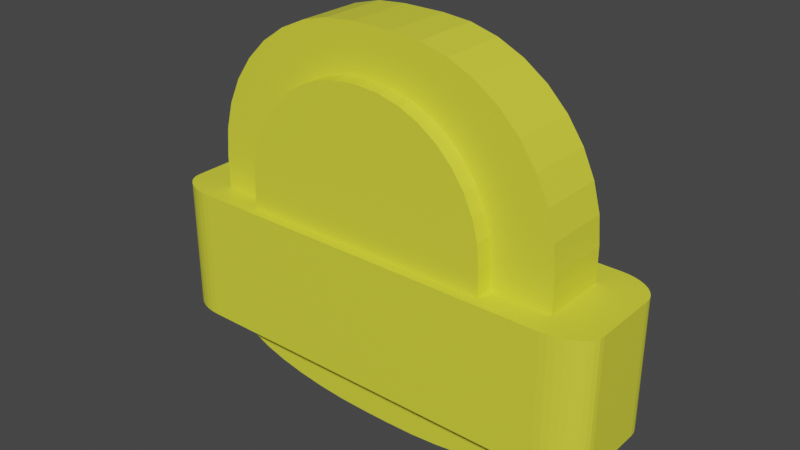 # Source: walllight.blend  (saved by Blender 3.0.42; exported with 4.5.12 LTS)
import bpy
from mathutils import Matrix  # noqa: F401  (used for matrix-valued properties, if any)

bpy.ops.wm.read_factory_settings(use_empty=True)
scene = bpy.context.scene
scene.name = 'Scene'

# ---- collections
col_collection = bpy.data.collections.new('Collection'); scene.collection.children.link(col_collection)

# ---- materials (node trees are filled in below, after node groups)
mat_material = bpy.data.materials.new('Material')
mat_material.alpha_threshold = 0.0
mat_material.use_transparent_shadow = False
mat_material.line_color = (0.0, 0.0, 0.0, 1.0)

# ---- material node trees
mat_material.use_nodes = True; mat_material.node_tree.nodes.clear()
_N = mat_material.node_tree.nodes; _L = mat_material.node_tree.links
n0 = _N.new('ShaderNodeOutputMaterial'); n0.name = 'Material Output'; n0.location = (300, 300)
n1 = _N.new('ShaderNodeBsdfPrincipled'); n1.name = 'Principled BSDF'; n1.location = (10, 300)
n1.distribution = 'GGX'
n1.subsurface_method = 'RANDOM_WALK_SKIN'
n1.inputs[0].default_value = (0.7858, 0.8, 0.04727, 1.0)
n1.inputs[2].default_value = 0.4
n1.inputs[3].default_value = 1.45
n1.inputs[27].default_value = (0.0, 0.0, 0.0, 1.0)
n1.inputs[28].default_value = 1.0
_L.new(n1.outputs[0], n0.inputs[0])
n0.is_active_output = True

# ---- world
world_world = bpy.data.worlds.new('World'); scene.world = world_world
world_world.use_nodes = True; world_world.node_tree.nodes.clear()
_N = world_world.node_tree.nodes; _L = world_world.node_tree.links
n0 = _N.new('ShaderNodeOutputWorld'); n0.name = 'World Output'; n0.location = (300, 300)
n1 = _N.new('ShaderNodeBackground'); n1.name = 'Background'; n1.location = (10, 300)
n1.inputs[0].default_value = (0.05088, 0.05088, 0.05088, 1.0)
_L.new(n1.outputs[0], n0.inputs[0])
n0.is_active_output = True
world_world.color = (0.05088, 0.05088, 0.05088)
world_world.use_sun_shadow = False
world_world.sun_shadow_jitter_overblur = 0.0

# ---- meshes
me_cube = bpy.data.meshes.new('Cube')
me_cube.from_pydata([(2.985, 1.0, -1.083), (2.985, -1.0, 1.083), (2.985, -1.0, -1.083), (2.985, 1.0, 1.083), (-3.004, 1.0, -1.083), (-3.004, -1.0, 1.083), (-3.004, -1.0, -1.083), (-3.004, 1.0, 1.083), (-3.752, -0.5645, -1.083), (3.752, -0.5645, 1.083), (-3.752, -0.5645, 1.083), (3.752, -0.5645, -1.083), (2.985, -0.5645, -1.083), (2.985, -0.5645, 1.083), (-3.004, -0.5645, -1.083), (-3.004, -0.5645, 1.083), (-3.752, 0.5111, 1.083), (3.752, 0.5111, -1.083), (-3.752, 0.5111, -1.083), (3.752, 0.5111, 1.083), (2.985, 0.5111, -1.083), (2.985, 0.5111, 1.083), (-3.004, 0.5111, -1.083), (-3.004, 0.5111, 1.083), (2.005, -0.5645, 1.083), (-2.132, -0.5645, 1.083), (2.985, 0.5111, -1.083), (0.2141, 0.5111, -1.947), (2.943, 0.5111, -1.233), (2.818, 0.5111, -1.379), (2.614, 0.5111, -1.515), (2.337, 0.5111, -1.639), (1.995, 0.5111, -1.745), (1.6, 0.5111, -1.831), (1.162, 0.5111, -1.895), (0.6953, 0.5111, -1.934), (0.2141, -0.5645, -1.947), (2.985, -0.5645, -1.083), (0.6953, -0.5645, -1.934), (1.162, -0.5645, -1.895), (1.6, -0.5645, -1.831), (1.995, -0.5645, -1.745), (2.337, -0.5645, -1.639), (2.614, -0.5645, -1.515), (2.818, -0.5645, -1.379), (2.943, -0.5645, -1.233), (-0.2322, 0.5111, -1.947), (-3.004, 0.5111, -1.083), (-0.7135, 0.5111, -1.934), (-1.18, 0.5111, -1.895), (-1.618, 0.5111, -1.831), (-2.014, 0.5111, -1.745), (-2.355, 0.5111, -1.639), (-2.632, 0.5111, -1.515), (-2.836, 0.5111, -1.379), (-2.961, 0.5111, -1.233), (-3.004, -0.5645, -1.083), (-0.2322, -0.5645, -1.947), (-2.961, -0.5645, -1.233), (-2.836, -0.5645, -1.379), (-2.632, -0.5645, -1.515), (-2.355, -0.5645, -1.639), (-2.014, -0.5645, -1.745), (-1.618, -0.5645, -1.831), (-1.18, -0.5645, -1.895), (-0.7135, -0.5645, -1.934), (2.005, -0.8367, 1.083), (-2.132, -0.8367, 1.083), (0.3289, 0.5111, 4.289), (2.985, 0.5111, 1.633), (0.7902, 0.5111, 4.249), (1.237, 0.5111, 4.129), (1.657, 0.5111, 3.933), (2.036, 0.5111, 3.668), (2.364, 0.5111, 3.34), (2.629, 0.5111, 2.961), (2.825, 0.5111, 2.541), (2.945, 0.5111, 2.094), (2.985, -0.5645, 1.633), (0.3289, -0.5645, 4.289), (2.945, -0.5645, 2.094), (2.825, -0.5645, 2.541), (2.629, -0.5645, 2.961), (2.364, -0.5645, 3.34), (2.036, -0.5645, 3.668), (1.657, -0.5645, 3.933), (1.237, -0.5645, 4.129), (0.7902, -0.5645, 4.249), (-3.004, 0.5111, 1.633), (-0.347, 0.5111, 4.289), (-2.963, 0.5111, 2.094), (-2.843, 0.5111, 2.541), (-2.648, 0.5111, 2.961), (-2.382, 0.5111, 3.34), (-2.055, 0.5111, 3.668), (-1.675, 0.5111, 3.933), (-1.256, 0.5111, 4.129), (-0.8083, 0.5111, 4.249), (-0.347, -0.5645, 4.289), (-3.004, -0.5645, 1.633), (-0.8083, -0.5645, 4.249), (-1.256, -0.5645, 4.129), (-1.675, -0.5645, 3.933), (-2.055, -0.5645, 3.668), (-2.382, -0.5645, 3.34), (-2.648, -0.5645, 2.961), (-2.843, -0.5645, 2.541), (-2.963, -0.5645, 2.094), (-0.01117, -0.5645, 3.544), (2.006, -0.5645, 1.524), (0.3395, -0.5645, 3.513), (0.6795, -0.5645, 3.422), (0.9984, -0.5645, 3.273), (1.287, -0.5645, 3.071), (1.535, -0.5645, 2.822), (1.737, -0.5645, 2.534), (1.885, -0.5645, 2.215), (1.976, -0.5645, 1.875), (-2.133, -0.5645, 1.524), (-0.1195, -0.5645, 3.544), (-2.104, -0.5645, 1.875), (-2.013, -0.5645, 2.215), (-1.866, -0.5645, 2.534), (-1.665, -0.5645, 2.822), (-1.416, -0.5645, 3.071), (-1.129, -0.5645, 3.273), (-0.8099, -0.5645, 3.422), (-0.4701, -0.5645, 3.513), (-0.1195, -0.8367, 3.544), (-2.133, -0.8367, 1.524), (-0.4701, -0.8367, 3.513), (-0.8099, -0.8367, 3.422), (-1.129, -0.8367, 3.273), (-1.416, -0.8367, 3.071), (-1.665, -0.8367, 2.822), (-1.866, -0.8367, 2.534), (-2.013, -0.8367, 2.215), (-2.104, -0.8367, 1.875), (2.006, -0.8367, 1.524), (-0.01117, -0.8367, 3.544), (1.976, -0.8367, 1.875), (1.885, -0.8367, 2.215), (1.737, -0.8367, 2.534), (1.535, -0.8367, 2.822), (1.287, -0.8367, 3.071), (0.9984, -0.8367, 3.273), (0.6795, -0.8367, 3.422), (0.3395, -0.8367, 3.513), (3.752, 0.5111, 1.083), (3.082, 1.0, 1.083), (3.742, 0.596, 1.083), (3.712, 0.6783, 1.083), (3.662, 0.7555, 1.083), (3.595, 0.8254, 1.083), (3.513, 0.8856, 1.083), (3.417, 0.9345, 1.083), (3.311, 0.9705, 1.083), (3.198, 0.9926, 1.083), (3.082, 1.0, -1.083), (3.752, 0.5111, -1.083), (3.198, 0.9926, -1.083), (3.311, 0.9705, -1.083), (3.417, 0.9345, -1.083), (3.513, 0.8856, -1.083), (3.595, 0.8254, -1.083), (3.662, 0.7555, -1.083), (3.712, 0.6783, -1.083), (3.742, 0.596, -1.083), (3.082, -1.0, 1.083), (3.752, -0.5645, 1.083), (3.198, -0.9934, 1.083), (3.311, -0.9737, 1.083), (3.417, -0.9417, 1.083), (3.513, -0.8981, 1.083), (3.595, -0.8444, 1.083), (3.662, -0.7823, 1.083), (3.712, -0.7135, 1.083), (3.742, -0.6401, 1.083), (3.752, -0.5645, -1.083), (3.082, -1.0, -1.083), (3.742, -0.6401, -1.083), (3.712, -0.7135, -1.083), (3.662, -0.7823, -1.083), (3.595, -0.8444, -1.083), (3.513, -0.8981, -1.083), (3.417, -0.9417, -1.083), (3.311, -0.9737, -1.083), (3.198, -0.9934, -1.083), (-3.082, 1.0, 1.083), (-3.752, 0.5111, 1.083), (-3.198, 0.9926, 1.083), (-3.311, 0.9705, 1.083), (-3.417, 0.9345, 1.083), (-3.513, 0.8856, 1.083), (-3.595, 0.8254, 1.083), (-3.662, 0.7555, 1.083), (-3.712, 0.6783, 1.083), (-3.742, 0.596, 1.083), (-3.752, 0.5111, -1.083), (-3.082, 1.0, -1.083), (-3.742, 0.596, -1.083), (-3.712, 0.6783, -1.083), (-3.662, 0.7555, -1.083), (-3.595, 0.8254, -1.083), (-3.513, 0.8856, -1.083), (-3.417, 0.9345, -1.083), (-3.311, 0.9705, -1.083), (-3.198, 0.9926, -1.083), (-3.752, -0.5645, 1.083), (-3.082, -1.0, 1.083), (-3.742, -0.6401, 1.083), (-3.712, -0.7135, 1.083), (-3.662, -0.7823, 1.083), (-3.595, -0.8444, 1.083), (-3.513, -0.8981, 1.083), (-3.417, -0.9417, 1.083), (-3.311, -0.9737, 1.083), (-3.198, -0.9934, 1.083), (-3.082, -1.0, -1.083), (-3.752, -0.5645, -1.083), (-3.198, -0.9934, -1.083), (-3.311, -0.9737, -1.083), (-3.417, -0.9417, -1.083), (-3.513, -0.8981, -1.083), (-3.595, -0.8444, -1.083), (-3.662, -0.7823, -1.083), (-3.712, -0.7135, -1.083), (-3.742, -0.6401, -1.083)], [], [(22, 14, 6, 218, 220, 221, 222, 223, 224, 225, 226, 227, 219, 8, 18, 198, 200, 201, 202, 203, 204, 205, 206, 207, 199, 4), (16, 10, 208, 210, 211, 212, 213, 214, 215, 216, 217, 209, 5, 15, 23, 7, 188, 190, 191, 192, 193, 194, 195, 196, 197, 189), (199, 188, 7, 4), (21, 13, 1, 168, 170, 171, 172, 173, 174, 175, 176, 177, 169, 9, 19, 148, 150, 151, 152, 153, 154, 155, 156, 157, 149, 3), (4, 7, 3, 0), (14, 12, 2, 6), (11, 9, 169, 178), (17, 11, 178, 180, 181, 182, 183, 184, 185, 186, 187, 179, 2, 12, 20, 0, 158, 160, 161, 162, 163, 164, 165, 166, 167, 159), (18, 16, 189, 198), (2, 1, 5, 6), (13, 24, 25, 15, 5, 1), (17, 19, 9, 11), (6, 5, 209, 218), (179, 168, 1, 2), (0, 3, 149, 158), (4, 0, 20, 22), (219, 208, 10, 8), (3, 7, 23, 21), (8, 10, 16, 18), (21, 23, 88, 90, 91, 92, 93, 94, 95, 96, 97, 89, 68, 70, 71, 72, 73, 74, 75, 76, 77, 69), (68, 89, 98, 79), (23, 15, 99, 88), (109, 138, 66, 24), (22, 20, 26, 28, 29, 30, 31, 32, 33, 34, 35, 27, 46, 48, 49, 50, 51, 52, 53, 54, 55, 47), (46, 27, 36, 57), (14, 22, 47, 56), (12, 14, 56, 58, 59, 60, 61, 62, 63, 64, 65, 57, 36, 38, 39, 40, 41, 42, 43, 44, 45, 37), (26, 37, 45, 28), (28, 45, 44, 29), (29, 44, 43, 30), (30, 43, 42, 31), (31, 42, 41, 32), (32, 41, 40, 33), (33, 40, 39, 34), (34, 39, 38, 35), (35, 38, 36, 27), (46, 57, 65, 48), (48, 65, 64, 49), (49, 64, 63, 50), (50, 63, 62, 51), (51, 62, 61, 52), (52, 61, 60, 53), (53, 60, 59, 54), (54, 59, 58, 55), (55, 58, 56, 47), (20, 12, 37, 26), (118, 25, 67, 129), (15, 25, 118, 120, 121, 122, 123, 124, 125, 126, 127, 119, 108, 110, 111, 112, 113, 114, 115, 116, 117, 109, 24, 13, 78, 80, 81, 82, 83, 84, 85, 86, 87, 79, 98, 100, 101, 102, 103, 104, 105, 106, 107, 99), (25, 24, 66, 67), (66, 138, 140, 141, 142, 143, 144, 145, 146, 147, 139, 128, 130, 131, 132, 133, 134, 135, 136, 137, 129, 67), (68, 79, 87, 70), (70, 87, 86, 71), (71, 86, 85, 72), (72, 85, 84, 73), (73, 84, 83, 74), (74, 83, 82, 75), (75, 82, 81, 76), (76, 81, 80, 77), (77, 80, 78, 69), (88, 99, 107, 90), (90, 107, 106, 91), (91, 106, 105, 92), (92, 105, 104, 93), (93, 104, 103, 94), (94, 103, 102, 95), (95, 102, 101, 96), (96, 101, 100, 97), (97, 100, 98, 89), (13, 21, 69, 78), (118, 129, 137, 120), (120, 137, 136, 121), (121, 136, 135, 122), (122, 135, 134, 123), (123, 134, 133, 124), (124, 133, 132, 125), (125, 132, 131, 126), (126, 131, 130, 127), (127, 130, 128, 119), (138, 109, 117, 140), (140, 117, 116, 141), (141, 116, 115, 142), (142, 115, 114, 143), (143, 114, 113, 144), (144, 113, 112, 145), (145, 112, 111, 146), (146, 111, 110, 147), (147, 110, 108, 139), (108, 119, 128, 139), (148, 159, 167, 150), (150, 167, 166, 151), (151, 166, 165, 152), (152, 165, 164, 153), (153, 164, 163, 154), (154, 163, 162, 155), (155, 162, 161, 156), (156, 161, 160, 157), (157, 160, 158, 149), (218, 209, 217, 220), (220, 217, 216, 221), (221, 216, 215, 222), (222, 215, 214, 223), (223, 214, 213, 224), (224, 213, 212, 225), (225, 212, 211, 226), (226, 211, 210, 227), (227, 210, 208, 219), (168, 179, 187, 170), (170, 187, 186, 171), (171, 186, 185, 172), (172, 185, 184, 173), (173, 184, 183, 174), (174, 183, 182, 175), (175, 182, 181, 176), (176, 181, 180, 177), (177, 180, 178, 169), (188, 199, 207, 190), (190, 207, 206, 191), (191, 206, 205, 192), (192, 205, 204, 193), (193, 204, 203, 194), (194, 203, 202, 195), (195, 202, 201, 196), (196, 201, 200, 197), (197, 200, 198, 189), (159, 148, 19, 17)])
_uv = me_cube.uv_layers.new(name='UVMap')
_uv.uv.foreach_set('vector', [0.1499, 0.5611, 0.1499, 0.6956, 0.1499, 0.75, 0.1473, 0.75, 0.1434, 0.7492, 0.1397, 0.7467, 0.1362, 0.7427, 0.133, 0.7373, 0.1302, 0.7306, 0.128, 0.7228, 0.1263, 0.7142, 0.1253, 0.705, 0.125, 0.6956, 0.125, 0.6956, 0.125, 0.5611, 0.125, 0.5611, 0.1253, 0.5505, 0.1263, 0.5402, 0.128, 0.5306, 0.1302, 0.5218, 0.133, 0.5143, 0.1362, 0.5082, 0.1397, 0.5037, 0.1434, 0.5009, 0.1473, 0.5, 0.1499, 0.5, 0.875, 0.5611, 0.875, 0.6956, 0.875, 0.6956, 0.8747, 0.705, 0.8737, 0.7142, 0.872, 0.7228, 0.8698, 0.7306, 0.867, 0.7373, 0.8638, 0.7427, 0.8603, 0.7467, 0.8566, 0.7492, 0.8527, 0.75, 0.8501, 0.75, 0.8501, 0.6956, 0.8501, 0.5611, 0.8501, 0.5, 0.8527, 0.5, 0.8566, 0.5009, 0.8603, 0.5037, 0.8638, 0.5082, 0.867, 0.5143, 0.8698, 0.5218, 0.872, 0.5306, 0.8737, 0.5402, 0.8747, 0.5505, 0.875, 0.5611, 0.375, 0.2723, 0.625, 0.2723, 0.625, 0.2749, 0.375, 0.2749, 0.6505, 0.5611, 0.6505, 0.6956, 0.6505, 0.75, 0.6473, 0.75, 0.6434, 0.7492, 0.6397, 0.7467, 0.6362, 0.7427, 0.633, 0.7373, 0.6302, 0.7306, 0.628, 0.7228, 0.6263, 0.7142, 0.6253, 0.705, 0.625, 0.6956, 0.625, 0.6956, 0.625, 0.5611, 0.625, 0.5611, 0.6253, 0.5505, 0.6263, 0.5402, 0.628, 0.5306, 0.6302, 0.5218, 0.633, 0.5143, 0.6362, 0.5082, 0.6397, 0.5037, 0.6434, 0.5009, 0.6473, 0.5, 0.6505, 0.5, 0.375, 0.2749, 0.625, 0.2749, 0.625, 0.4745, 0.375, 0.4745, 0.1499, 0.6956, 0.3495, 0.6956, 0.3495, 0.75, 0.1499, 0.75, 0.375, 0.6956, 0.625, 0.6956, 0.625, 0.6956, 0.375, 0.6956, 0.375, 0.5611, 0.375, 0.6956, 0.375, 0.6956, 0.3747, 0.705, 0.3737, 0.7142, 0.372, 0.7228, 0.3698, 0.7306, 0.367, 0.7373, 0.3638, 0.7427, 0.3603, 0.7467, 0.3566, 0.7492, 0.3527, 0.75, 0.3495, 0.75, 0.3495, 0.6956, 0.3495, 0.5611, 0.3495, 0.5, 0.3527, 0.5, 0.3566, 0.5009, 0.3603, 0.5037, 0.3638, 0.5082, 0.367, 0.5143, 0.3698, 0.5218, 0.372, 0.5306, 0.3737, 0.5402, 0.3747, 0.5505, 0.375, 0.5611, 0.375, 0.1889, 0.625, 0.1889, 0.625, 0.1889, 0.375, 0.1889, 0.375, 0.7755, 0.625, 0.7755, 0.625, 0.9751, 0.375, 0.9751, 0.6505, 0.6956, 0.6832, 0.6956, 0.821, 0.6956, 0.8501, 0.6956, 0.8501, 0.75, 0.6505, 0.75, 0.375, 0.5611, 0.625, 0.5611, 0.625, 0.6956, 0.375, 0.6956, 0.375, 0.9751, 0.625, 0.9751, 0.625, 0.9777, 0.375, 0.9777, 0.375, 0.7723, 0.625, 0.7723, 0.625, 0.7755, 0.375, 0.7755, 0.375, 0.4745, 0.625, 0.4745, 0.625, 0.4777, 0.375, 0.4777, 0.1499, 0.5, 0.3495, 0.5, 0.3495, 0.5611, 0.1499, 0.5611, 0.375, 0.05444, 0.625, 0.05444, 0.625, 0.05444, 0.375, 0.05444, 0.6505, 0.5, 0.8501, 0.5, 0.8501, 0.5611, 0.6505, 0.5611, 0.375, 0.05444, 0.625, 0.05444, 0.625, 0.1889, 0.375, 0.1889, 0.6505, 0.5611, 0.8501, 0.5611, 0.8501, 0.5611, 0.8496, 0.5611, 0.8483, 0.5611, 0.8461, 0.5611, 0.8432, 0.5611, 0.8184, 0.5611, 0.8058, 0.5611, 0.7918, 0.5611, 0.7769, 0.5611, 0.7616, 0.5611, 0.739, 0.5611, 0.7237, 0.5611, 0.7088, 0.5611, 0.6948, 0.5611, 0.6822, 0.5611, 0.6574, 0.5611, 0.6545, 0.5611, 0.6523, 0.5611, 0.651, 0.5611, 0.6505, 0.5611, 0.739, 0.5611, 0.7616, 0.5611, 0.7616, 0.6956, 0.739, 0.6956, 0.8501, 0.5611, 0.8501, 0.6956, 0.8501, 0.6956, 0.8501, 0.5611, 0.6832, 0.6956, 0.6832, 0.6956, 0.6832, 0.6956, 0.6832, 0.6956, 0.1499, 0.5611, 0.3495, 0.5611, 0.3495, 0.5611, 0.349, 0.5611, 0.3476, 0.5611, 0.3453, 0.5611, 0.3423, 0.5611, 0.3165, 0.5611, 0.3033, 0.5611, 0.2887, 0.5611, 0.2732, 0.5611, 0.2571, 0.5611, 0.2423, 0.5611, 0.2262, 0.5611, 0.2107, 0.5611, 0.1961, 0.5611, 0.1829, 0.5611, 0.1571, 0.5611, 0.1541, 0.5611, 0.1518, 0.5611, 0.1504, 0.5611, 0.1499, 0.5611, 0.2423, 0.5611, 0.2571, 0.5611, 0.2571, 0.6956, 0.2423, 0.6956, 0.1499, 0.6956, 0.1499, 0.5611, 0.1499, 0.5611, 0.1499, 0.6956, 0.3495, 0.6956, 0.1499, 0.6956, 0.1499, 0.6956, 0.1504, 0.6956, 0.1518, 0.6956, 0.1541, 0.6956, 0.1571, 0.6956, 0.1829, 0.6956, 0.1961, 0.6956, 0.2107, 0.6956, 0.2262, 0.6956, 0.2423, 0.6956, 0.2571, 0.6956, 0.2732, 0.6956, 0.2887, 0.6956, 0.3033, 0.6956, 0.3165, 0.6956, 0.3423, 0.6956, 0.3453, 0.6956, 0.3476, 0.6956, 0.349, 0.6956, 0.3495, 0.6956, 0.3495, 0.5611, 0.3495, 0.6956, 0.349, 0.6956, 0.349, 0.5611, 0.349, 0.5611, 0.349, 0.6956, 0.3476, 0.6956, 0.3476, 0.5611, 0.3476, 0.5611, 0.3476, 0.6956, 0.3453, 0.6956, 0.3453, 0.5611, 0.3453, 0.5611, 0.3453, 0.6956, 0.3423, 0.6956, 0.3423, 0.5611, 0.3423, 0.5611, 0.3423, 0.6956, 0.3165, 0.6956, 0.3165, 0.5611, 0.3165, 0.5611, 0.3165, 0.6956, 0.3033, 0.6956, 0.3033, 0.5611, 0.3033, 0.5611, 0.3033, 0.6956, 0.2887, 0.6956, 0.2887, 0.5611, 0.2887, 0.5611, 0.2887, 0.6956, 0.2732, 0.6956, 0.2732, 0.5611, 0.2732, 0.5611, 0.2732, 0.6956, 0.2571, 0.6956, 0.2571, 0.5611, 0.2423, 0.5611, 0.2423, 0.6956, 0.2262, 0.6956, 0.2262, 0.5611, 0.2262, 0.5611, 0.2262, 0.6956, 0.2107, 0.6956, 0.2107, 0.5611, 0.2107, 0.5611, 0.2107, 0.6956, 0.1961, 0.6956, 0.1961, 0.5611, 0.1961, 0.5611, 0.1961, 0.6956, 0.1829, 0.6956, 0.1829, 0.5611, 0.1829, 0.5611, 0.1829, 0.6956, 0.1571, 0.6956, 0.1571, 0.5611, 0.1571, 0.5611, 0.1571, 0.6956, 0.1541, 0.6956, 0.1541, 0.5611, 0.1541, 0.5611, 0.1541, 0.6956, 0.1518, 0.6956, 0.1518, 0.5611, 0.1518, 0.5611, 0.1518, 0.6956, 0.1504, 0.6956, 0.1504, 0.5611, 0.1504, 0.5611, 0.1504, 0.6956, 0.1499, 0.6956, 0.1499, 0.5611, 0.3495, 0.5611, 0.3495, 0.6956, 0.3495, 0.6956, 0.3495, 0.5611, 0.8211, 0.6956, 0.821, 0.6956, 0.821, 0.6956, 0.8211, 0.6956, 0.8501, 0.6956, 0.821, 0.6956, 0.8211, 0.6956, 0.8207, 0.6956, 0.8196, 0.6956, 0.8174, 0.6956, 0.8145, 0.6956, 0.7962, 0.6956, 0.7873, 0.6956, 0.7769, 0.6956, 0.7657, 0.6956, 0.754, 0.6956, 0.7504, 0.6956, 0.7387, 0.6956, 0.7274, 0.6956, 0.717, 0.6956, 0.7079, 0.6956, 0.6895, 0.6956, 0.6868, 0.6956, 0.6847, 0.6956, 0.6835, 0.6956, 0.6832, 0.6956, 0.6832, 0.6956, 0.6505, 0.6956, 0.6505, 0.6956, 0.651, 0.6956, 0.6523, 0.6956, 0.6545, 0.6956, 0.6574, 0.6956, 0.6822, 0.6956, 0.6948, 0.6956, 0.7088, 0.6956, 0.7237, 0.6956, 0.739, 0.6956, 0.7616, 0.6956, 0.7769, 0.6956, 0.7918, 0.6956, 0.8058, 0.6956, 0.8184, 0.6956, 0.8432, 0.6956, 0.8461, 0.6956, 0.8483, 0.6956, 0.8496, 0.6956, 0.8501, 0.6956, 0.821, 0.6956, 0.6832, 0.6956, 0.6832, 0.6956, 0.821, 0.6956, 0.6832, 0.6956, 0.6832, 0.6956, 0.6835, 0.6956, 0.6845, 0.6956, 0.6861, 0.6956, 0.6884, 0.6956, 0.7071, 0.6956, 0.7167, 0.6956, 0.7274, 0.6956, 0.7387, 0.6956, 0.7504, 0.6956, 0.754, 0.6956, 0.7657, 0.6956, 0.777, 0.6956, 0.7876, 0.6956, 0.7972, 0.6956, 0.8159, 0.6956, 0.8182, 0.6956, 0.8198, 0.6956, 0.8208, 0.6956, 0.8211, 0.6956, 0.821, 0.6956, 0.739, 0.5611, 0.739, 0.6956, 0.7237, 0.6956, 0.7237, 0.5611, 0.7237, 0.5611, 0.7237, 0.6956, 0.7088, 0.6956, 0.7088, 0.5611, 0.7088, 0.5611, 0.7088, 0.6956, 0.6948, 0.6956, 0.6948, 0.5611, 0.6948, 0.5611, 0.6948, 0.6956, 0.6822, 0.6956, 0.6822, 0.5611, 0.6822, 0.5611, 0.6822, 0.6956, 0.6574, 0.6956, 0.6574, 0.5611, 0.6574, 0.5611, 0.6574, 0.6956, 0.6545, 0.6956, 0.6545, 0.5611, 0.6545, 0.5611, 0.6545, 0.6956, 0.6523, 0.6956, 0.6523, 0.5611, 0.6523, 0.5611, 0.6523, 0.6956, 0.651, 0.6956, 0.651, 0.5611, 0.651, 0.5611, 0.651, 0.6956, 0.6505, 0.6956, 0.6505, 0.5611, 0.8501, 0.5611, 0.8501, 0.6956, 0.8496, 0.6956, 0.8496, 0.5611, 0.8496, 0.5611, 0.8496, 0.6956, 0.8483, 0.6956, 0.8483, 0.5611, 0.8483, 0.5611, 0.8483, 0.6956, 0.8461, 0.6956, 0.8461, 0.5611, 0.8461, 0.5611, 0.8461, 0.6956, 0.8432, 0.6956, 0.8432, 0.5611, 0.8432, 0.5611, 0.8432, 0.6956, 0.8184, 0.6956, 0.8184, 0.5611, 0.8184, 0.5611, 0.8184, 0.6956, 0.8058, 0.6956, 0.8058, 0.5611, 0.8058, 0.5611, 0.8058, 0.6956, 0.7918, 0.6956, 0.7918, 0.5611, 0.7918, 0.5611, 0.7918, 0.6956, 0.7769, 0.6956, 0.7769, 0.5611, 0.7769, 0.5611, 0.7769, 0.6956, 0.7616, 0.6956, 0.7616, 0.5611, 0.6505, 0.6956, 0.6505, 0.5611, 0.6505, 0.5611, 0.6505, 0.6956, 0.8211, 0.6956, 0.8211, 0.6956, 0.8208, 0.6956, 0.8207, 0.6956, 0.8207, 0.6956, 0.8208, 0.6956, 0.8198, 0.6956, 0.8196, 0.6956, 0.8196, 0.6956, 0.8198, 0.6956, 0.8182, 0.6956, 0.8174, 0.6956, 0.8174, 0.6956, 0.8182, 0.6956, 0.8159, 0.6956, 0.8145, 0.6956, 0.8145, 0.6956, 0.8159, 0.6956, 0.7972, 0.6956, 0.7962, 0.6956, 0.7962, 0.6956, 0.7972, 0.6956, 0.7876, 0.6956, 0.7873, 0.6956, 0.7873, 0.6956, 0.7876, 0.6956, 0.777, 0.6956, 0.7769, 0.6956, 0.7769, 0.6956, 0.777, 0.6956, 0.7657, 0.6956, 0.7657, 0.6956, 0.7657, 0.6956, 0.7657, 0.6956, 0.754, 0.6956, 0.754, 0.6956, 0.6832, 0.6956, 0.6832, 0.6956, 0.6835, 0.6956, 0.6835, 0.6956, 0.6835, 0.6956, 0.6835, 0.6956, 0.6847, 0.6956, 0.6845, 0.6956, 0.6845, 0.6956, 0.6847, 0.6956, 0.6868, 0.6956, 0.6861, 0.6956, 0.6861, 0.6956, 0.6868, 0.6956, 0.6895, 0.6956, 0.6884, 0.6956, 0.6884, 0.6956, 0.6895, 0.6956, 0.7079, 0.6956, 0.7071, 0.6956, 0.7071, 0.6956, 0.7079, 0.6956, 0.717, 0.6956, 0.7167, 0.6956, 0.7167, 0.6956, 0.717, 0.6956, 0.7274, 0.6956, 0.7274, 0.6956, 0.7274, 0.6956, 0.7274, 0.6956, 0.7387, 0.6956, 0.7387, 0.6956, 0.7387, 0.6956, 0.7387, 0.6956, 0.7504, 0.6956, 0.7504, 0.6956, 0.7504, 0.6956, 0.754, 0.6956, 0.754, 0.6956, 0.7504, 0.6956, 0.625, 0.5611, 0.375, 0.5611, 0.375, 0.5505, 0.625, 0.5505, 0.625, 0.5505, 0.375, 0.5505, 0.375, 0.5402, 0.625, 0.5402, 0.625, 0.5402, 0.375, 0.5402, 0.375, 0.5306, 0.625, 0.5306, 0.625, 0.5306, 0.375, 0.5306, 0.375, 0.5218, 0.625, 0.5218, 0.625, 0.5218, 0.375, 0.5218, 0.375, 0.492, 0.625, 0.492, 0.625, 0.492, 0.375, 0.492, 0.375, 0.4888, 0.625, 0.4888, 0.625, 0.4888, 0.375, 0.4888, 0.375, 0.4853, 0.625, 0.4853, 0.625, 0.4853, 0.375, 0.4853, 0.375, 0.4816, 0.625, 0.4816, 0.625, 0.4816, 0.375, 0.4816, 0.375, 0.4777, 0.625, 0.4777, 0.375, 0.9777, 0.625, 0.9777, 0.625, 0.9816, 0.375, 0.9816, 0.375, 0.9816, 0.625, 0.9816, 0.625, 0.9853, 0.375, 0.9853, 0.375, 0.9853, 0.625, 0.9853, 0.625, 0.9888, 0.375, 0.9888, 0.375, 0.9888, 0.625, 0.9888, 0.625, 0.992, 0.375, 0.992, 0.375, 0.0, 0.625, 0.0, 0.625, 0.01945, 0.375, 0.01945, 0.375, 0.01945, 0.625, 0.01945, 0.625, 0.02722, 0.375, 0.02722, 0.375, 0.02722, 0.625, 0.02722, 0.625, 0.03582, 0.375, 0.03582, 0.375, 0.03582, 0.625, 0.03582, 0.625, 0.04498, 0.375, 0.04498, 0.375, 0.04498, 0.625, 0.04498, 0.625, 0.05444, 0.375, 0.05444, 0.625, 0.7723, 0.375, 0.7723, 0.375, 0.7684, 0.625, 0.7684, 0.625, 0.7684, 0.375, 0.7684, 0.375, 0.7647, 0.625, 0.7647, 0.625, 0.7647, 0.375, 0.7647, 0.375, 0.7612, 0.625, 0.7612, 0.625, 0.7612, 0.375, 0.7612, 0.375, 0.758, 0.625, 0.758, 0.625, 0.758, 0.375, 0.758, 0.375, 0.7306, 0.625, 0.7306, 0.625, 0.7306, 0.375, 0.7306, 0.375, 0.7228, 0.625, 0.7228, 0.625, 0.7228, 0.375, 0.7228, 0.375, 0.7142, 0.625, 0.7142, 0.625, 0.7142, 0.375, 0.7142, 0.375, 0.705, 0.625, 0.705, 0.625, 0.705, 0.375, 0.705, 0.375, 0.6956, 0.625, 0.6956, 0.625, 0.2723, 0.375, 0.2723, 0.375, 0.2684, 0.625, 0.2684, 0.625, 0.2684, 0.375, 0.2684, 0.375, 0.2647, 0.625, 0.2647, 0.625, 0.2647, 0.375, 0.2647, 0.375, 0.2612, 0.625, 0.2612, 0.625, 0.2612, 0.375, 0.2612, 0.375, 0.258, 0.625, 0.258, 0.625, 0.258, 0.375, 0.258, 0.375, 0.2282, 0.625, 0.2282, 0.625, 0.2282, 0.375, 0.2282, 0.375, 0.2194, 0.625, 0.2194, 0.625, 0.2194, 0.375, 0.2194, 0.375, 0.2098, 0.625, 0.2098, 0.625, 0.2098, 0.375, 0.2098, 0.375, 0.1995, 0.625, 0.1995, 0.625, 0.1995, 0.375, 0.1995, 0.375, 0.1889, 0.625, 0.1889, 0.375, 0.5611, 0.625, 0.5611, 0.625, 0.5611, 0.375, 0.5611])
me_cube.materials.append(mat_material)
me_cube.use_remesh_preserve_volume = False
me_cube.use_remesh_preserve_attributes = False
me_cube.use_mirror_vertex_groups = False
me_cube.update()

# ---- objects
ob_cube = bpy.data.objects.new('Cube', me_cube)

# ---- transforms, parenting, visibility, modifiers, constraints
ob_cube.location = (0.0, 0.0, 0.0)
ob_cube.lock_rotations_4d = False
ob_cube.empty_display_type = 'ARROWS'
ob_cube.lineart.crease_threshold = 0.0

# ---- collection membership
col_collection.objects.link(ob_cube)

# ---- scene / render settings (as saved in the file)
scene.frame_start = 1; scene.frame_end = 250; scene.frame_set(1)
scene.render.engine = 'BLENDER_EEVEE_NEXT'
scene.cycles.sampling_pattern = 'TABULATED_SOBOL'
scene.cycles.use_light_tree = False
scene.view_settings.view_transform = 'Filmic'
bpy.context.view_layer.update()

# ---- added for rendering (the .blend has no active camera and no usable light): camera, sun
cam_auto = bpy.data.cameras.new('AutoCamera')
cam_auto.lens = 50.0
cam_auto.sensor_width = 36.0
cam_auto.clip_end = 1000.0
ob_auto_camera = bpy.data.objects.new('AutoCamera', cam_auto)
scene.collection.objects.link(ob_auto_camera)
ob_auto_camera.location = (9.21548, -11.0586, 8.54341)
ob_auto_camera.rotation_euler = (1.09748, -7.21219e-08, 0.694738)
scene.camera = ob_auto_camera
light_auto_sun = bpy.data.lights.new('AutoSun', 'SUN')
light_auto_sun.energy = 3.0
light_auto_sun.angle = 0.0523599
ob_auto_sun = bpy.data.objects.new('AutoSun', light_auto_sun)
scene.collection.objects.link(ob_auto_sun)
ob_auto_sun.rotation_euler = (0.872665, 0.174533, 0.523599)
bpy.context.view_layer.update()
